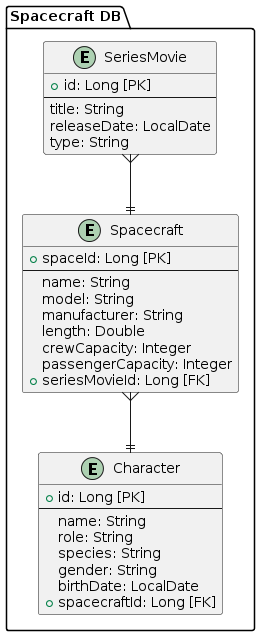

The diagram above was rendered by PlantUML. Its source (embedded in the PNG):
@startuml
package "Spacecraft DB" {
    entity "SeriesMovie" as seriesmovie {
        + id: Long [PK]
        --
        title: String
        releaseDate: LocalDate
        type: String
    }

    entity "Spacecraft" as spacecraft {
        + spaceId: Long [PK]
        --
        name: String
        model: String
        manufacturer: String
        length: Double
        crewCapacity: Integer
        passengerCapacity: Integer
        + seriesMovieId: Long [FK]
    }

    entity "Character" as character {
        + id: Long [PK]
        --
        name: String
        role: String
        species: String
        gender: String
        birthDate: LocalDate
        + spacecraftId: Long [FK]
    }

    seriesmovie }--|| spacecraft
    spacecraft }--|| character
}
@enduml